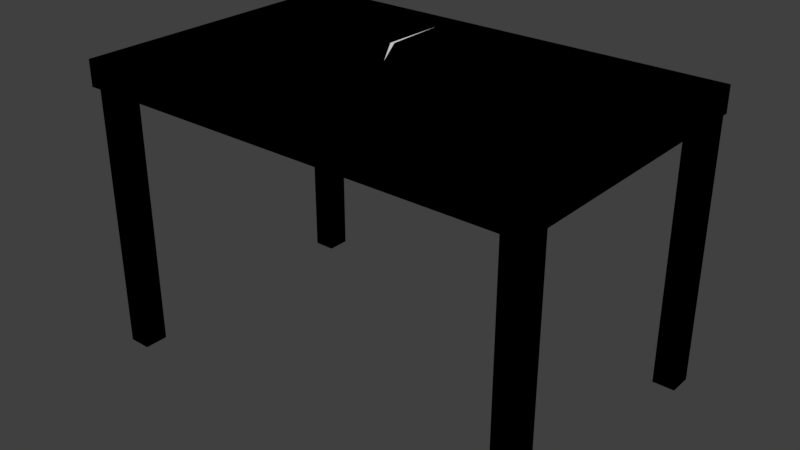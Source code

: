 # Source: table.blend  (saved by Blender 2.79.0; exported with 4.5.12 LTS)
import bpy
from mathutils import Matrix  # noqa: F401  (used for matrix-valued properties, if any)

bpy.ops.wm.read_factory_settings(use_empty=True)
scene = bpy.context.scene
scene.name = 'Scene'

# ---- collections
col_collection_1 = bpy.data.collections.new('Collection 1'); scene.collection.children.link(col_collection_1)

# ---- world
world_world = bpy.data.worlds.new('World'); scene.world = world_world
world_world.color = (0.05088, 0.05088, 0.05088)
world_world.use_sun_shadow = False
world_world.sun_shadow_jitter_overblur = 0.0
world_world.cycles.sampling_method = 'MANUAL'

# ---- meshes
me_t_part0_004 = bpy.data.meshes.new('t_part0.004')
me_t_part0_004.from_pydata([(-0.1972, 0.2104, 0.9185), (-0.3095, 0.01564, 0.9185), (-0.3122, 0.01879, 1.007), (-0.1937, 0.1854, 1.007), (-0.176, 0.179, 0.9185), (-0.1528, 0.1249, 1.007), (-0.1377, 0.1224, 0.9185), (-0.315, 0.0482, 0.9185), (-0.1954, 0.2634, 0.9185), (-0.3166, 0.04448, 1.007), (-0.192, 0.2687, 1.007), (-0.2835, 0.1047, 0.9185), (-0.266, 0.1355, 1.007)], [], [(12, 3, 10), (4, 3, 5, 6), (0, 3, 4), (8, 10, 3, 0), (1, 6, 5, 2), (2, 5, 3, 12, 9), (4, 11, 8, 0), (1, 2, 9, 7), (6, 1, 7, 11, 4), (9, 12, 10, 8, 11, 7)])
me_t_part0_004.use_remesh_preserve_volume = False
me_t_part0_004.use_remesh_preserve_attributes = False
me_t_part0_004.use_mirror_vertex_groups = False
me_t_part0_004.update()
me_t_part0_003 = bpy.data.meshes.new('t_part0.003')
me_t_part0_003.from_pydata([(-0.0912, 0.05349, 0.9185), (-0.3095, 0.01564, 0.9185), (-0.3122, 0.01879, 1.007), (-0.09656, 0.04161, 1.007), (-0.2354, -0.1696, 0.9185), (-0.2361, -0.1714, 1.007), (-0.1022, -0.06054, 0.9185), (-0.1069, -0.06558, 1.007), (-0.1528, 0.1249, 1.007), (-0.1377, 0.1224, 0.9185)], [], [(6, 4, 1, 9, 0), (5, 7, 3, 8, 2), (4, 5, 2, 1), (0, 3, 7, 6), (6, 7, 5, 4), (9, 8, 3, 0)])
me_t_part0_003.use_remesh_preserve_volume = False
me_t_part0_003.use_remesh_preserve_attributes = False
me_t_part0_003.use_mirror_vertex_groups = False
me_t_part0_003.update()
me_t_part0_002 = bpy.data.meshes.new('t_part0.002')
me_t_part0_002.from_pydata([(-0.1146, -0.1884, 0.9185), (-0.2501, -0.3801, 0.9185), (-0.219, -0.2105, 0.9185), (-0.2268, -0.1947, 1.007), (-0.2562, -0.3549, 1.007), (-0.1186, -0.1868, 1.007), (-0.2374, -0.4251, 1.007), (-0.1187, -0.2596, 0.9185), (-0.235, -0.4367, 0.9185), (-0.1223, -0.2496, 1.007), (-0.2354, -0.1696, 0.9185), (-0.2361, -0.1714, 1.007), (-0.1022, -0.06054, 0.9185), (-0.1069, -0.06558, 1.007)], [], [(12, 13, 5, 0), (1, 4, 3, 2), (6, 4, 1, 8), (0, 5, 9, 7), (8, 7, 9, 6), (6, 9, 5, 13, 11, 3, 4), (8, 1, 2, 10, 12, 0, 7), (2, 3, 11, 10), (11, 13, 12, 10)])
me_t_part0_002.use_remesh_preserve_volume = False
me_t_part0_002.use_remesh_preserve_attributes = False
me_t_part0_002.use_mirror_vertex_groups = False
me_t_part0_002.update()
me_t_part0_001 = bpy.data.meshes.new('t_part0.001')
me_t_part0_001.from_pydata([(-0.1635, -0.5131, 0.9185), (-0.127, -0.402, 0.9185), (-0.2145, -0.5131, 0.9185), (-0.2138, -0.5131, 1.007), (-0.1714, -0.5131, 1.007), (-0.1304, -0.3885, 1.007), (-0.2374, -0.4251, 1.007), (-0.1187, -0.2596, 0.9185), (-0.235, -0.4367, 0.9185), (-0.1223, -0.2496, 1.007)], [], [(0, 4, 3, 2), (4, 0, 1, 5), (7, 9, 5, 1), (2, 8, 7, 1, 0), (4, 5, 9, 6, 3), (3, 6, 8, 2), (8, 6, 9, 7)])
me_t_part0_001.use_remesh_preserve_volume = False
me_t_part0_001.use_remesh_preserve_attributes = False
me_t_part0_001.use_mirror_vertex_groups = False
me_t_part0_001.update()
me_t_part14 = bpy.data.meshes.new('t_part14')
me_t_part14.from_pydata([(0.7889, 0.5131, 0.9185), (0.7889, 0.5131, 1.007), (0.7889, -0.02461, 0.9185), (0.7889, -0.2135, 1.007), (-0.0912, 0.05349, 0.9185), (-0.1146, -0.1884, 0.9185), (-0.1635, -0.5131, 0.9185), (-0.127, -0.402, 0.9185), (0.07073, -0.5131, 0.9185), (-0.2402, 0.5131, 1.007), (-0.1833, 0.1925, 1.007), (-0.1891, 0.4075, 1.007), (-0.1972, 0.2104, 0.9185), (-0.2241, 0.5131, 0.9185), (0.3484, -0.5131, 1.007), (-0.1714, -0.5131, 1.007), (-0.1892, 0.441, 0.9185), (-0.1304, -0.3885, 1.007), (-0.1186, -0.1868, 1.007), (-0.09656, 0.04161, 1.007)], [], [(0, 1, 3, 2), (6, 7, 5, 4, 12, 2, 8), (1, 9, 11, 10), (8, 14, 15, 6), (13, 9, 1, 0), (10, 19, 18, 17, 15, 14, 3, 1), (2, 12, 16, 13, 0), (9, 13, 16, 11), (11, 16, 12, 10), (12, 4, 19, 10), (4, 5, 18, 19), (5, 7, 17, 18), (7, 6, 15, 17), (2, 3, 14, 8)])
me_t_part14.use_remesh_preserve_volume = False
me_t_part14.use_remesh_preserve_attributes = False
me_t_part14.use_mirror_vertex_groups = False
me_t_part14.update()
me_t_part13 = bpy.data.meshes.new('t_part13')
me_t_part13.from_pydata([(-0.7889, -0.5131, 0.9185), (-0.7889, -0.5131, 1.007), (-0.7889, 0.5131, 0.9185), (-0.7889, 0.5131, 1.007), (-0.2714, 0.5131, 0.9185), (-0.2145, -0.5131, 0.9185), (-0.2501, -0.3801, 0.9185), (-0.219, -0.2105, 0.9185), (-0.3095, 0.01564, 0.9185), (-0.3434, 0.2163, 0.9185), (-0.2138, -0.5131, 1.007), (-0.2703, 0.5131, 1.007), (-0.3442, 0.2083, 1.007), (-0.3122, 0.01879, 1.007), (-0.2268, -0.1947, 1.007), (-0.2562, -0.3549, 1.007), (-0.3251, 0.09477, 1.007), (-0.3202, 0.07943, 0.9185)], [], [(0, 1, 3, 2), (2, 3, 11, 4), (2, 4, 9, 17, 8, 7, 6, 5, 0), (5, 10, 1, 0), (5, 6, 15, 10), (6, 7, 14, 15), (7, 8, 13, 14), (8, 17, 16, 13), (16, 17, 9, 12), (12, 9, 4, 11), (16, 12, 11, 3, 1, 10, 15, 14, 13)])
me_t_part13.use_remesh_preserve_volume = False
me_t_part13.use_remesh_preserve_attributes = False
me_t_part13.use_mirror_vertex_groups = False
me_t_part13.update()
me_t_part12 = bpy.data.meshes.new('t_part12')
me_t_part12.from_pydata([(0.7055, -0.4904, 0.9214), (0.7055, -0.4086, 0.9214), (0.7827, -0.4904, 0.9214), (0.7827, -0.4086, 0.9214), (0.7055, -0.4904, 0.7136), (0.7055, -0.4086, 0.6555), (0.7827, -0.4086, 0.6986), (0.7827, -0.4904, 0.7567)], [], [(4, 0, 1, 5), (5, 1, 3, 6), (6, 3, 2, 7), (7, 2, 0, 4), (3, 1, 0, 2), (6, 7, 4, 5)])
me_t_part12.use_remesh_preserve_volume = False
me_t_part12.use_remesh_preserve_attributes = False
me_t_part12.use_mirror_vertex_groups = False
me_t_part12.update()
me_t_part11 = bpy.data.meshes.new('t_part11')
me_t_part11.from_pydata([(0.7055, -0.4904, 0.0), (0.7055, -0.4086, 0.0), (0.7827, -0.4904, 0.0), (0.7827, -0.4086, 0.0), (0.7055, -0.4904, 0.3962), (0.7055, -0.4086, 0.295), (0.7827, -0.4086, 0.355), (0.7827, -0.4904, 0.4561)], [], [(1, 3, 2, 0), (3, 6, 7, 2), (1, 5, 6, 3), (0, 4, 5, 1), (2, 7, 4, 0), (6, 5, 4, 7)])
me_t_part11.use_remesh_preserve_volume = False
me_t_part11.use_remesh_preserve_attributes = False
me_t_part11.use_mirror_vertex_groups = False
me_t_part11.update()
me_t_part10 = bpy.data.meshes.new('t_part10')
me_t_part10.from_pydata([(0.7055, -0.4904, 0.3962), (0.7055, -0.4086, 0.295), (0.7827, -0.4086, 0.355), (0.7827, -0.4904, 0.4561), (0.7055, -0.4904, 0.7136), (0.7055, -0.4086, 0.6555), (0.7827, -0.4086, 0.6986), (0.7827, -0.4904, 0.7567)], [], [(2, 6, 7, 3), (1, 5, 6, 2), (0, 4, 5, 1), (3, 7, 4, 0), (6, 5, 4, 7), (2, 3, 0, 1)])
me_t_part10.use_remesh_preserve_volume = False
me_t_part10.use_remesh_preserve_attributes = False
me_t_part10.use_mirror_vertex_groups = False
me_t_part10.update()
me_t_part8 = bpy.data.meshes.new('t_part8')
me_t_part8.from_pydata([(0.7055, 0.4247, 0.9214), (0.7055, 0.5066, 0.9214), (0.7827, 0.4247, 0.9214), (0.7827, 0.5066, 0.9214), (0.7055, 0.4247, 0.6814), (0.7055, 0.5066, 0.643), (0.7827, 0.5066, 0.6676), (0.7827, 0.4247, 0.706)], [], [(5, 1, 3, 6), (6, 3, 2, 7), (7, 2, 0, 4), (3, 1, 0, 2), (4, 0, 1, 5), (6, 7, 4, 5)])
me_t_part8.use_remesh_preserve_volume = False
me_t_part8.use_remesh_preserve_attributes = False
me_t_part8.use_mirror_vertex_groups = False
me_t_part8.update()
me_t_part9 = bpy.data.meshes.new('t_part9')
me_t_part9.from_pydata([(0.7055, 0.4247, 0.0), (0.7055, 0.5066, 0.0), (0.7827, 0.4247, 0.0), (0.7827, 0.5066, 0.0), (0.7055, 0.4247, 0.6814), (0.7055, 0.5066, 0.643), (0.7827, 0.5066, 0.6676), (0.7827, 0.4247, 0.706)], [], [(1, 3, 2, 0), (3, 6, 7, 2), (1, 5, 6, 3), (0, 4, 5, 1), (2, 7, 4, 0), (6, 5, 4, 7)])
me_t_part9.use_remesh_preserve_volume = False
me_t_part9.use_remesh_preserve_attributes = False
me_t_part9.use_mirror_vertex_groups = False
me_t_part9.update()
me_t_part6 = bpy.data.meshes.new('t_part6')
me_t_part6.from_pydata([(-0.7827, 0.4247, 0.9214), (-0.7827, 0.5066, 0.9214), (-0.7055, 0.4247, 0.9214), (-0.7055, 0.5066, 0.9214), (-0.7827, 0.4247, 0.207), (-0.7827, 0.5066, 0.1686), (-0.7055, 0.5066, 0.1932), (-0.7055, 0.4247, 0.2316)], [], [(4, 0, 1, 5), (5, 1, 3, 6), (6, 3, 2, 7), (7, 2, 0, 4), (3, 1, 0, 2), (6, 7, 4, 5)])
me_t_part6.use_remesh_preserve_volume = False
me_t_part6.use_remesh_preserve_attributes = False
me_t_part6.use_mirror_vertex_groups = False
me_t_part6.update()
me_t_part7 = bpy.data.meshes.new('t_part7')
me_t_part7.from_pydata([(0.7889, -0.5131, 0.9185), (0.7889, -0.5131, 1.007), (0.7889, -0.02461, 0.9185), (0.7889, -0.2135, 1.007), (0.07073, -0.5131, 0.9185), (0.3484, -0.5131, 1.007)], [], [(2, 3, 1, 0), (4, 2, 0), (3, 5, 1), (0, 1, 5, 4), (4, 5, 3, 2)])
me_t_part7.use_remesh_preserve_volume = False
me_t_part7.use_remesh_preserve_attributes = False
me_t_part7.use_mirror_vertex_groups = False
me_t_part7.update()
me_t_part5 = bpy.data.meshes.new('t_part5')
me_t_part5.from_pydata([(-0.7827, 0.4247, 0.0), (-0.7827, 0.5066, 0.0), (-0.7055, 0.4247, 0.0), (-0.7055, 0.5066, 0.0), (-0.7827, 0.4247, 0.207), (-0.7827, 0.5066, 0.1686), (-0.7055, 0.5066, 0.1932), (-0.7055, 0.4247, 0.2316)], [], [(1, 3, 2, 0), (3, 6, 7, 2), (1, 5, 6, 3), (0, 4, 5, 1), (2, 7, 4, 0), (6, 5, 4, 7)])
me_t_part5.use_remesh_preserve_volume = False
me_t_part5.use_remesh_preserve_attributes = False
me_t_part5.use_mirror_vertex_groups = False
me_t_part5.update()
me_t_part3 = bpy.data.meshes.new('t_part3')
me_t_part3.from_pydata([(-0.7827, -0.4904, 0.0), (-0.7827, -0.4086, 0.0), (-0.7055, -0.4904, 0.0), (-0.7055, -0.4086, 0.0), (-0.7827, -0.4904, 0.431), (-0.7827, -0.4086, 0.4243), (-0.7055, -0.4086, 0.387), (-0.7055, -0.4904, 0.3937)], [], [(1, 3, 2, 0), (3, 6, 7, 2), (1, 5, 6, 3), (0, 4, 5, 1), (2, 7, 4, 0), (6, 5, 4, 7)])
me_t_part3.use_remesh_preserve_volume = False
me_t_part3.use_remesh_preserve_attributes = False
me_t_part3.use_mirror_vertex_groups = False
me_t_part3.update()
me_t_part2 = bpy.data.meshes.new('t_part2')
me_t_part2.from_pydata([(-0.7827, -0.4904, 0.9214), (-0.7827, -0.4086, 0.9214), (-0.7055, -0.4904, 0.9214), (-0.7055, -0.4086, 0.9214), (-0.7827, -0.4904, 0.6358), (-0.7827, -0.4086, 0.5975), (-0.7055, -0.4086, 0.6221), (-0.7055, -0.4904, 0.6605)], [], [(4, 0, 1, 5), (5, 1, 3, 6), (6, 3, 2, 7), (7, 2, 0, 4), (3, 1, 0, 2), (6, 7, 4, 5)])
me_t_part2.use_remesh_preserve_volume = False
me_t_part2.use_remesh_preserve_attributes = False
me_t_part2.use_mirror_vertex_groups = False
me_t_part2.update()
me_t_part1 = bpy.data.meshes.new('t_part1')
me_t_part1.from_pydata([(-0.7827, -0.4904, 0.431), (-0.7827, -0.4086, 0.4243), (-0.7055, -0.4086, 0.387), (-0.7055, -0.4904, 0.3937), (-0.7827, -0.4904, 0.6358), (-0.7827, -0.4086, 0.5975), (-0.7055, -0.4086, 0.6221), (-0.7055, -0.4904, 0.6605)], [], [(2, 6, 7, 3), (1, 5, 6, 2), (0, 4, 5, 1), (3, 7, 4, 0), (6, 5, 4, 7), (2, 3, 0, 1)])
me_t_part1.use_remesh_preserve_volume = False
me_t_part1.use_remesh_preserve_attributes = False
me_t_part1.use_mirror_vertex_groups = False
me_t_part1.update()
me_t_part0 = bpy.data.meshes.new('t_part0')
me_t_part0.from_pydata([(-0.2714, 0.5131, 0.9185), (-0.2241, 0.5131, 0.9185), (-0.3434, 0.2163, 0.9185), (-0.2402, 0.5131, 1.007), (-0.2703, 0.5131, 1.007), (-0.1892, 0.441, 0.9185), (-0.3442, 0.2083, 1.007), (-0.1891, 0.4075, 1.007), (-0.3251, 0.09477, 1.007), (-0.3202, 0.07943, 0.9185), (-0.315, 0.0482, 0.9185), (-0.1954, 0.2634, 0.9185), (-0.3166, 0.04448, 1.007), (-0.192, 0.2687, 1.007), (-0.2835, 0.1047, 0.9185), (-0.266, 0.1355, 1.007)], [], [(0, 4, 3, 1), (14, 9, 2, 0, 1, 5, 11), (3, 7, 5, 1), (6, 4, 0, 2), (9, 8, 6, 2), (10, 12, 8, 9), (12, 15, 8), (14, 10, 9), (8, 15, 13, 7, 3, 4, 6), (5, 7, 13, 11), (13, 15, 12, 10, 14, 11)])
me_t_part0.use_remesh_preserve_volume = False
me_t_part0.use_remesh_preserve_attributes = False
me_t_part0.use_mirror_vertex_groups = False
me_t_part0.update()
me_cube_001 = bpy.data.meshes.new('Cube.001')
me_cube_001.from_pydata([(-0.7889, -0.5131, 0.9185), (-0.7889, -0.5131, 1.007), (-0.7889, 0.5131, 0.9185), (-0.7889, 0.5131, 1.007), (0.7889, -0.5131, 0.9185), (0.7889, -0.5131, 1.007), (0.7889, 0.5131, 0.9185), (0.7889, 0.5131, 1.007), (0.7055, 0.4247, 0.0), (0.7055, 0.4247, 0.9214), (0.7055, 0.5066, 0.0), (0.7055, 0.5066, 0.9214), (0.7827, 0.4247, 0.0), (0.7827, 0.4247, 0.9214), (0.7827, 0.5066, 0.0), (0.7827, 0.5066, 0.9214), (-0.7827, 0.4247, 0.0), (-0.7827, 0.4247, 0.9214), (-0.7827, 0.5066, 0.0), (-0.7827, 0.5066, 0.9214), (-0.7055, 0.4247, 0.0), (-0.7055, 0.4247, 0.9214), (-0.7055, 0.5066, 0.0), (-0.7055, 0.5066, 0.9214), (0.7055, -0.4904, 0.0), (0.7055, -0.4904, 0.9214), (0.7055, -0.4086, 0.0), (0.7055, -0.4086, 0.9214), (0.7827, -0.4904, 0.0), (0.7827, -0.4904, 0.9214), (0.7827, -0.4086, 0.0), (0.7827, -0.4086, 0.9214), (-0.7827, -0.4904, 0.0), (-0.7827, -0.4904, 0.9214), (-0.7827, -0.4086, 0.0), (-0.7827, -0.4086, 0.9214), (-0.7055, -0.4904, 0.0), (-0.7055, -0.4904, 0.9214), (-0.7055, -0.4086, 0.0), (-0.7055, -0.4086, 0.9214)], [], [(0, 1, 3, 2), (2, 3, 7, 6), (6, 7, 5, 4), (4, 5, 1, 0), (2, 6, 4, 0), (7, 3, 1, 5), (8, 9, 11, 10), (10, 11, 15, 14), (14, 15, 13, 12), (12, 13, 9, 8), (10, 14, 12, 8), (15, 11, 9, 13), (16, 17, 19, 18), (18, 19, 23, 22), (22, 23, 21, 20), (20, 21, 17, 16), (18, 22, 20, 16), (23, 19, 17, 21), (24, 25, 27, 26), (26, 27, 31, 30), (30, 31, 29, 28), (28, 29, 25, 24), (26, 30, 28, 24), (31, 27, 25, 29), (32, 33, 35, 34), (34, 35, 39, 38), (38, 39, 37, 36), (36, 37, 33, 32), (34, 38, 36, 32), (39, 35, 33, 37)])
me_cube_001.use_remesh_preserve_volume = False
me_cube_001.use_remesh_preserve_attributes = False
me_cube_001.use_mirror_vertex_groups = False
me_cube_001.update()

# ---- objects
ob_table_destroyed = bpy.data.objects.new('table_destroyed', None)
ob_table_destroing_017 = bpy.data.objects.new('table_Destroing.017', me_t_part0_004)
ob_table_destroing_016 = bpy.data.objects.new('table_Destroing.016', me_t_part0_003)
ob_table_destroing_015 = bpy.data.objects.new('table_Destroing.015', me_t_part0_002)
ob_table_destroing_000 = bpy.data.objects.new('table_Destroing.000', me_t_part0_001)
ob_table_destroing_014 = bpy.data.objects.new('table_Destroing.014', me_t_part14)
ob_table_destroing_013 = bpy.data.objects.new('table_Destroing.013', me_t_part13)
ob_table_destroing_012 = bpy.data.objects.new('table_Destroing.012', me_t_part12)
ob_table_destroing_011 = bpy.data.objects.new('table_Destroing.011', me_t_part11)
ob_table_destroing_010 = bpy.data.objects.new('table_Destroing.010', me_t_part10)
ob_table_destroing_008 = bpy.data.objects.new('table_Destroing.008', me_t_part8)
ob_table_destroing_009 = bpy.data.objects.new('table_Destroing.009', me_t_part9)
ob_table_destroing_006 = bpy.data.objects.new('table_Destroing.006', me_t_part6)
ob_table_destroing_007 = bpy.data.objects.new('table_Destroing.007', me_t_part7)
ob_table_destroing_005 = bpy.data.objects.new('table_Destroing.005', me_t_part5)
ob_table_destroing_004 = bpy.data.objects.new('table_Destroing.004', me_t_part3)
ob_table_destroing_003 = bpy.data.objects.new('table_Destroing.003', me_t_part2)
ob_table_destroing_002 = bpy.data.objects.new('table_Destroing.002', me_t_part1)
ob_table_destroing_001 = bpy.data.objects.new('table_Destroing.001', me_t_part0)
ob_table = bpy.data.objects.new('table', me_cube_001)

# ---- transforms, parenting, visibility, modifiers, constraints
ob_table_destroyed.location = (0.0, 0.0, 0.0)
ob_table_destroyed.empty_display_type = 'CUBE'
ob_table_destroyed.empty_image_offset = (0.0, 0.0)
ob_table_destroyed.lineart.crease_threshold = 0.0
ob_table_destroing_017.parent = ob_table_destroyed
ob_table_destroing_017.location = (0.0, 0.0, 0.0)
ob_table_destroing_017.lineart.crease_threshold = 0.0
ob_table_destroing_016.parent = ob_table_destroyed
ob_table_destroing_016.location = (0.0, 0.0, 0.0)
ob_table_destroing_016.lineart.crease_threshold = 0.0
ob_table_destroing_015.parent = ob_table_destroyed
ob_table_destroing_015.location = (0.0, 0.0, 0.0)
ob_table_destroing_015.lineart.crease_threshold = 0.0
ob_table_destroing_000.parent = ob_table_destroyed
ob_table_destroing_000.location = (0.0, 0.0, 0.0)
ob_table_destroing_000.lineart.crease_threshold = 0.0
ob_table_destroing_014.parent = ob_table_destroyed
ob_table_destroing_014.location = (0.0, 0.0, 0.0)
ob_table_destroing_014.lineart.crease_threshold = 0.0
ob_table_destroing_013.parent = ob_table_destroyed
ob_table_destroing_013.location = (0.0, 0.0, 0.0)
ob_table_destroing_013.lineart.crease_threshold = 0.0
ob_table_destroing_012.parent = ob_table_destroyed
ob_table_destroing_012.location = (0.0, 0.0, 0.0)
ob_table_destroing_012.lineart.crease_threshold = 0.0
ob_table_destroing_011.parent = ob_table_destroyed
ob_table_destroing_011.location = (0.0, 0.0, 0.0)
ob_table_destroing_011.lineart.crease_threshold = 0.0
ob_table_destroing_010.parent = ob_table_destroyed
ob_table_destroing_010.location = (0.0, 0.0, 0.0)
ob_table_destroing_010.lineart.crease_threshold = 0.0
ob_table_destroing_008.parent = ob_table_destroyed
ob_table_destroing_008.location = (0.0, 0.0, 0.0)
ob_table_destroing_008.lineart.crease_threshold = 0.0
ob_table_destroing_009.parent = ob_table_destroyed
ob_table_destroing_009.location = (0.0, 0.0, 0.0)
ob_table_destroing_009.lineart.crease_threshold = 0.0
ob_table_destroing_006.parent = ob_table_destroyed
ob_table_destroing_006.location = (0.0, 0.0, 0.0)
ob_table_destroing_006.lineart.crease_threshold = 0.0
ob_table_destroing_007.parent = ob_table_destroyed
ob_table_destroing_007.location = (0.0, 0.0, 0.0)
ob_table_destroing_007.lineart.crease_threshold = 0.0
ob_table_destroing_005.parent = ob_table_destroyed
ob_table_destroing_005.location = (0.0, 0.0, 0.0)
ob_table_destroing_005.lineart.crease_threshold = 0.0
ob_table_destroing_004.parent = ob_table_destroyed
ob_table_destroing_004.location = (0.0, 0.0, 0.0)
ob_table_destroing_004.lineart.crease_threshold = 0.0
ob_table_destroing_003.parent = ob_table_destroyed
ob_table_destroing_003.location = (0.0, 0.0, 0.0)
ob_table_destroing_003.lineart.crease_threshold = 0.0
ob_table_destroing_002.parent = ob_table_destroyed
ob_table_destroing_002.location = (0.0, 0.0, 0.0)
ob_table_destroing_002.lineart.crease_threshold = 0.0
ob_table_destroing_001.parent = ob_table_destroyed
ob_table_destroing_001.location = (0.0, 0.0, 0.0)
ob_table_destroing_001.lineart.crease_threshold = 0.0
ob_table.location = (0.0, 0.0, 0.0)
ob_table.lineart.crease_threshold = 0.0

# ---- collection membership
col_collection_1.objects.link(ob_table_destroyed)
col_collection_1.objects.link(ob_table_destroing_017)
col_collection_1.objects.link(ob_table_destroing_016)
col_collection_1.objects.link(ob_table_destroing_015)
col_collection_1.objects.link(ob_table_destroing_000)
col_collection_1.objects.link(ob_table_destroing_014)
col_collection_1.objects.link(ob_table_destroing_013)
col_collection_1.objects.link(ob_table_destroing_012)
col_collection_1.objects.link(ob_table_destroing_011)
col_collection_1.objects.link(ob_table_destroing_010)
col_collection_1.objects.link(ob_table_destroing_008)
col_collection_1.objects.link(ob_table_destroing_009)
col_collection_1.objects.link(ob_table_destroing_006)
col_collection_1.objects.link(ob_table_destroing_007)
col_collection_1.objects.link(ob_table_destroing_005)
col_collection_1.objects.link(ob_table_destroing_004)
col_collection_1.objects.link(ob_table_destroing_003)
col_collection_1.objects.link(ob_table_destroing_002)
col_collection_1.objects.link(ob_table_destroing_001)
col_collection_1.objects.link(ob_table)

# ---- scene / render settings (as saved in the file)
scene.frame_start = 1; scene.frame_end = 250; scene.frame_set(1)
scene.render.engine = 'CYCLES'
scene.render.resolution_percentage = 50
scene.render.dither_intensity = 0.0
scene.cycles.use_denoising = False
scene.cycles.samples = 128
scene.cycles.sampling_pattern = 'TABULATED_SOBOL'
scene.cycles.use_adaptive_sampling = False
scene.cycles.use_light_tree = False
scene.cycles.blur_glossy = 0.0
scene.cycles.sample_clamp_indirect = 0.0
scene.view_settings.view_transform = 'Standard'
bpy.context.view_layer.update()

# ---- added for rendering (the .blend has no active camera and no usable light): camera, sun
cam_auto = bpy.data.cameras.new('AutoCamera')
cam_auto.lens = 50.0
cam_auto.sensor_width = 36.0
cam_auto.clip_end = 1000.0
ob_auto_camera = bpy.data.objects.new('AutoCamera', cam_auto)
scene.collection.objects.link(ob_auto_camera)
ob_auto_camera.location = (1.97509, -2.3701, 2.0836)
ob_auto_camera.rotation_euler = (1.09748, -7.21219e-08, 0.694738)
scene.camera = ob_auto_camera
light_auto_sun = bpy.data.lights.new('AutoSun', 'SUN')
light_auto_sun.energy = 3.0
light_auto_sun.angle = 0.0523599
ob_auto_sun = bpy.data.objects.new('AutoSun', light_auto_sun)
scene.collection.objects.link(ob_auto_sun)
ob_auto_sun.rotation_euler = (0.872665, 0.174533, 0.523599)
bpy.context.view_layer.update()
